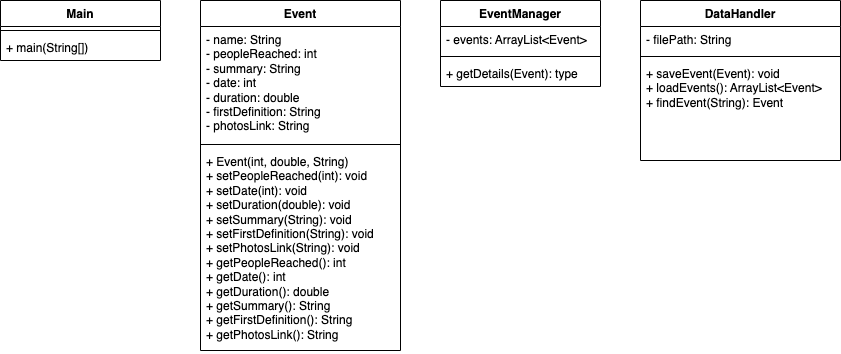

The diagram above was exported from draw.io. Its source (the exported page's mxGraphModel, read from the mxfile embedded in the PNG):
<mxGraphModel dx="843" dy="394" grid="1" gridSize="10" guides="1" tooltips="1" connect="1" arrows="1" fold="1" page="0" pageScale="1" pageWidth="827" pageHeight="1169" math="0" shadow="0">
  <root>
    <mxCell id="0" />
    <mxCell id="1" parent="0" />
    <mxCell id="2" value="Event" style="swimlane;fontStyle=1;align=center;verticalAlign=top;childLayout=stackLayout;horizontal=1;startSize=26;horizontalStack=0;resizeParent=1;resizeParentMax=0;resizeLast=0;collapsible=1;marginBottom=0;whiteSpace=wrap;html=1;" vertex="1" parent="1">
      <mxGeometry x="280" y="200" width="200" height="350" as="geometry" />
    </mxCell>
    <mxCell id="3" value="- name: String&lt;br&gt;- peopleReached: int&lt;br style=&quot;border-color: var(--border-color);&quot;&gt;- summary: String&lt;br style=&quot;border-color: var(--border-color);&quot;&gt;- date: int&lt;br&gt;- duration: double&lt;br&gt;- firstDefinition: String&lt;br&gt;- photosLink: String" style="text;strokeColor=none;fillColor=none;align=left;verticalAlign=top;spacingLeft=4;spacingRight=4;overflow=hidden;rotatable=0;points=[[0,0.5],[1,0.5]];portConstraint=eastwest;whiteSpace=wrap;html=1;" vertex="1" parent="2">
      <mxGeometry y="26" width="200" height="114" as="geometry" />
    </mxCell>
    <mxCell id="4" value="" style="line;strokeWidth=1;fillColor=none;align=left;verticalAlign=middle;spacingTop=-1;spacingLeft=3;spacingRight=3;rotatable=0;labelPosition=right;points=[];portConstraint=eastwest;strokeColor=inherit;" vertex="1" parent="2">
      <mxGeometry y="140" width="200" height="8" as="geometry" />
    </mxCell>
    <mxCell id="5" value="+ Event(int, double, String)&lt;br&gt;+ setPeopleReached(int): void&lt;br style=&quot;border-color: var(--border-color);&quot;&gt;+ setDate(int): void&lt;br style=&quot;border-color: var(--border-color);&quot;&gt;+ setDuration(double): void&lt;br style=&quot;border-color: var(--border-color);&quot;&gt;+ setSummary(String): void&lt;br style=&quot;border-color: var(--border-color);&quot;&gt;+ setFirstDefinition(String): void&lt;br style=&quot;border-color: var(--border-color);&quot;&gt;+ setPhotosLink(String): void&lt;br&gt;+ getPeopleReached(): int&lt;br style=&quot;border-color: var(--border-color);&quot;&gt;+ getDate(): int&lt;br style=&quot;border-color: var(--border-color);&quot;&gt;+ getDuration(): double&lt;br style=&quot;border-color: var(--border-color);&quot;&gt;+ getSummary(): String&lt;br style=&quot;border-color: var(--border-color);&quot;&gt;+ getFirstDefinition(): String&lt;br style=&quot;border-color: var(--border-color);&quot;&gt;+ getPhotosLink(): String" style="text;strokeColor=none;fillColor=none;align=left;verticalAlign=top;spacingLeft=4;spacingRight=4;overflow=hidden;rotatable=0;points=[[0,0.5],[1,0.5]];portConstraint=eastwest;whiteSpace=wrap;html=1;" vertex="1" parent="2">
      <mxGeometry y="148" width="200" height="202" as="geometry" />
    </mxCell>
    <mxCell id="10" value="Main" style="swimlane;fontStyle=1;align=center;verticalAlign=top;childLayout=stackLayout;horizontal=1;startSize=26;horizontalStack=0;resizeParent=1;resizeParentMax=0;resizeLast=0;collapsible=1;marginBottom=0;whiteSpace=wrap;html=1;" vertex="1" parent="1">
      <mxGeometry x="80" y="200" width="160" height="60" as="geometry" />
    </mxCell>
    <mxCell id="12" value="" style="line;strokeWidth=1;fillColor=none;align=left;verticalAlign=middle;spacingTop=-1;spacingLeft=3;spacingRight=3;rotatable=0;labelPosition=right;points=[];portConstraint=eastwest;strokeColor=inherit;" vertex="1" parent="10">
      <mxGeometry y="26" width="160" height="8" as="geometry" />
    </mxCell>
    <mxCell id="13" value="+ main(String[])" style="text;strokeColor=none;fillColor=none;align=left;verticalAlign=top;spacingLeft=4;spacingRight=4;overflow=hidden;rotatable=0;points=[[0,0.5],[1,0.5]];portConstraint=eastwest;whiteSpace=wrap;html=1;" vertex="1" parent="10">
      <mxGeometry y="34" width="160" height="26" as="geometry" />
    </mxCell>
    <mxCell id="14" value="EventManager" style="swimlane;fontStyle=1;align=center;verticalAlign=top;childLayout=stackLayout;horizontal=1;startSize=26;horizontalStack=0;resizeParent=1;resizeParentMax=0;resizeLast=0;collapsible=1;marginBottom=0;whiteSpace=wrap;html=1;" vertex="1" parent="1">
      <mxGeometry x="520" y="200" width="160" height="86" as="geometry" />
    </mxCell>
    <mxCell id="15" value="- events: ArrayList&amp;lt;Event&amp;gt;" style="text;strokeColor=none;fillColor=none;align=left;verticalAlign=top;spacingLeft=4;spacingRight=4;overflow=hidden;rotatable=0;points=[[0,0.5],[1,0.5]];portConstraint=eastwest;whiteSpace=wrap;html=1;" vertex="1" parent="14">
      <mxGeometry y="26" width="160" height="26" as="geometry" />
    </mxCell>
    <mxCell id="16" value="" style="line;strokeWidth=1;fillColor=none;align=left;verticalAlign=middle;spacingTop=-1;spacingLeft=3;spacingRight=3;rotatable=0;labelPosition=right;points=[];portConstraint=eastwest;strokeColor=inherit;" vertex="1" parent="14">
      <mxGeometry y="52" width="160" height="8" as="geometry" />
    </mxCell>
    <mxCell id="17" value="+ getDetails(Event): type" style="text;strokeColor=none;fillColor=none;align=left;verticalAlign=top;spacingLeft=4;spacingRight=4;overflow=hidden;rotatable=0;points=[[0,0.5],[1,0.5]];portConstraint=eastwest;whiteSpace=wrap;html=1;" vertex="1" parent="14">
      <mxGeometry y="60" width="160" height="26" as="geometry" />
    </mxCell>
    <mxCell id="18" value="DataHandler" style="swimlane;fontStyle=1;align=center;verticalAlign=top;childLayout=stackLayout;horizontal=1;startSize=26;horizontalStack=0;resizeParent=1;resizeParentMax=0;resizeLast=0;collapsible=1;marginBottom=0;whiteSpace=wrap;html=1;" vertex="1" parent="1">
      <mxGeometry x="720" y="200" width="200" height="160" as="geometry" />
    </mxCell>
    <mxCell id="19" value="- filePath: String" style="text;strokeColor=none;fillColor=none;align=left;verticalAlign=top;spacingLeft=4;spacingRight=4;overflow=hidden;rotatable=0;points=[[0,0.5],[1,0.5]];portConstraint=eastwest;whiteSpace=wrap;html=1;" vertex="1" parent="18">
      <mxGeometry y="26" width="200" height="26" as="geometry" />
    </mxCell>
    <mxCell id="20" value="" style="line;strokeWidth=1;fillColor=none;align=left;verticalAlign=middle;spacingTop=-1;spacingLeft=3;spacingRight=3;rotatable=0;labelPosition=right;points=[];portConstraint=eastwest;strokeColor=inherit;" vertex="1" parent="18">
      <mxGeometry y="52" width="200" height="8" as="geometry" />
    </mxCell>
    <mxCell id="21" value="+ saveEvent(Event): void&lt;br&gt;+ loadEvents(): ArrayList&amp;lt;Event&amp;gt;&lt;br&gt;+ findEvent(String): Event" style="text;strokeColor=none;fillColor=none;align=left;verticalAlign=top;spacingLeft=4;spacingRight=4;overflow=hidden;rotatable=0;points=[[0,0.5],[1,0.5]];portConstraint=eastwest;whiteSpace=wrap;html=1;" vertex="1" parent="18">
      <mxGeometry y="60" width="200" height="100" as="geometry" />
    </mxCell>
  </root>
</mxGraphModel>